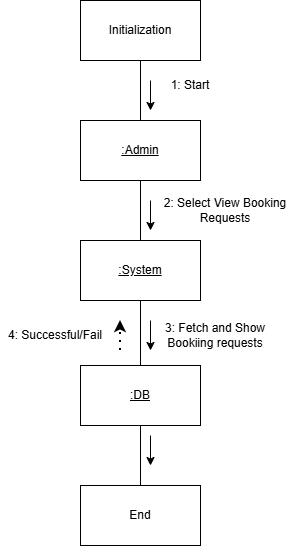

The diagram above was exported from draw.io. Its source (the exported page's mxGraphModel, read from the mxfile embedded in the PNG):
<mxGraphModel dx="906" dy="565" grid="1" gridSize="10" guides="1" tooltips="1" connect="1" arrows="1" fold="1" page="1" pageScale="1" pageWidth="827" pageHeight="1169" math="0" shadow="0">
  <root>
    <mxCell id="0" />
    <mxCell id="1" parent="0" />
    <mxCell id="S0xe0tbSPSQGJCQU231q-6" edge="1" parent="1" source="S0xe0tbSPSQGJCQU231q-1" style="edgeStyle=orthogonalEdgeStyle;rounded=0;orthogonalLoop=1;jettySize=auto;html=1;endArrow=none;endFill=0;" target="S0xe0tbSPSQGJCQU231q-2" value="">
      <mxGeometry relative="1" as="geometry" />
    </mxCell>
    <mxCell id="S0xe0tbSPSQGJCQU231q-1" parent="1" style="rounded=0;whiteSpace=wrap;html=1;" value="Initialization" vertex="1">
      <mxGeometry height="60" width="120" x="330" y="40" as="geometry" />
    </mxCell>
    <mxCell id="S0xe0tbSPSQGJCQU231q-7" edge="1" parent="1" source="S0xe0tbSPSQGJCQU231q-2" style="edgeStyle=orthogonalEdgeStyle;rounded=0;orthogonalLoop=1;jettySize=auto;html=1;endArrow=none;endFill=0;" value="">
      <mxGeometry relative="1" as="geometry">
        <mxPoint x="390" y="280" as="targetPoint" />
      </mxGeometry>
    </mxCell>
    <mxCell id="S0xe0tbSPSQGJCQU231q-2" parent="1" style="rounded=0;whiteSpace=wrap;html=1;" value="&lt;u&gt;:Admin&lt;/u&gt;" vertex="1">
      <mxGeometry height="60" width="120" x="330" y="160" as="geometry" />
    </mxCell>
    <mxCell id="S0xe0tbSPSQGJCQU231q-9" parent="1" style="text;html=1;whiteSpace=wrap;strokeColor=none;fillColor=none;align=center;verticalAlign=middle;rounded=0;" value="1: Start" vertex="1">
      <mxGeometry height="30" width="60" x="410" y="110" as="geometry" />
    </mxCell>
    <mxCell id="S0xe0tbSPSQGJCQU231q-10" parent="1" style="text;html=1;whiteSpace=wrap;strokeColor=none;fillColor=none;align=center;verticalAlign=middle;rounded=0;" value="2: Select View Booking Requests" vertex="1">
      <mxGeometry height="20" width="130" x="410" y="240" as="geometry" />
    </mxCell>
    <mxCell id="S0xe0tbSPSQGJCQU231q-12" edge="1" parent="1" style="endArrow=classic;html=1;rounded=0;" value="">
      <mxGeometry height="50" relative="1" width="50" as="geometry">
        <mxPoint x="400" y="240" as="sourcePoint" />
        <mxPoint x="400" y="270" as="targetPoint" />
      </mxGeometry>
    </mxCell>
    <mxCell id="S0xe0tbSPSQGJCQU231q-14" edge="1" parent="1" style="endArrow=classic;html=1;rounded=0;" value="">
      <mxGeometry height="50" relative="1" width="50" as="geometry">
        <mxPoint x="400" y="120" as="sourcePoint" />
        <mxPoint x="400" y="150" as="targetPoint" />
      </mxGeometry>
    </mxCell>
    <mxCell id="S0xe0tbSPSQGJCQU231q-16" parent="1" style="rounded=0;whiteSpace=wrap;html=1;" value="End" vertex="1">
      <mxGeometry height="60" width="120" x="330" y="525" as="geometry" />
    </mxCell>
    <mxCell id="S0xe0tbSPSQGJCQU231q-21" edge="1" parent="1" source="S0xe0tbSPSQGJCQU231q-19" style="edgeStyle=orthogonalEdgeStyle;rounded=0;orthogonalLoop=1;jettySize=auto;html=1;endArrow=none;endFill=0;" target="S0xe0tbSPSQGJCQU231q-16" value="">
      <mxGeometry relative="1" as="geometry" />
    </mxCell>
    <mxCell id="S0xe0tbSPSQGJCQU231q-19" parent="1" style="rounded=0;whiteSpace=wrap;html=1;" value="&lt;u style=&quot;&quot;&gt;:DB&lt;/u&gt;" vertex="1">
      <mxGeometry height="60" width="120" x="330" y="405" as="geometry" />
    </mxCell>
    <mxCell id="S0xe0tbSPSQGJCQU231q-22" parent="1" style="text;html=1;whiteSpace=wrap;strokeColor=none;fillColor=none;align=center;verticalAlign=middle;rounded=0;" value="3: Fetch and Show Bookiing requests" vertex="1">
      <mxGeometry height="30" width="110" x="410.26" y="360" as="geometry" />
    </mxCell>
    <mxCell id="S0xe0tbSPSQGJCQU231q-23" edge="1" parent="1" style="endArrow=classic;html=1;rounded=0;" value="">
      <mxGeometry height="50" relative="1" width="50" as="geometry">
        <mxPoint x="400" y="360" as="sourcePoint" />
        <mxPoint x="400" y="390" as="targetPoint" />
      </mxGeometry>
    </mxCell>
    <mxCell id="S0xe0tbSPSQGJCQU231q-24" edge="1" parent="1" style="endArrow=classic;html=1;rounded=0;" value="">
      <mxGeometry height="50" relative="1" width="50" as="geometry">
        <mxPoint x="400" y="475" as="sourcePoint" />
        <mxPoint x="400" y="505" as="targetPoint" />
      </mxGeometry>
    </mxCell>
    <mxCell id="7vZpz8Vft6KwW3c83PsL-6" edge="1" parent="1" source="7vZpz8Vft6KwW3c83PsL-1" style="edgeStyle=orthogonalEdgeStyle;rounded=0;orthogonalLoop=1;jettySize=auto;html=1;endArrow=none;endFill=0;" target="S0xe0tbSPSQGJCQU231q-19" value="">
      <mxGeometry relative="1" as="geometry" />
    </mxCell>
    <mxCell id="7vZpz8Vft6KwW3c83PsL-1" parent="1" style="rounded=0;whiteSpace=wrap;html=1;" value="&lt;u&gt;:System&lt;/u&gt;" vertex="1">
      <mxGeometry height="60" width="120" x="330" y="280" as="geometry" />
    </mxCell>
    <mxCell id="7vZpz8Vft6KwW3c83PsL-7" edge="1" parent="1" style="endArrow=classic;dashed=1;html=1;dashPattern=1 3;strokeWidth=2;rounded=0;endFill=1;" value="">
      <mxGeometry height="50" relative="1" width="50" as="geometry">
        <mxPoint x="370" y="390" as="sourcePoint" />
        <mxPoint x="370" y="360" as="targetPoint" />
      </mxGeometry>
    </mxCell>
    <mxCell id="7vZpz8Vft6KwW3c83PsL-8" parent="1" style="text;html=1;whiteSpace=wrap;strokeColor=none;fillColor=none;align=center;verticalAlign=middle;rounded=0;" value="4: Successful/Fail" vertex="1">
      <mxGeometry height="30" width="110" x="250" y="360" as="geometry" />
    </mxCell>
  </root>
</mxGraphModel>